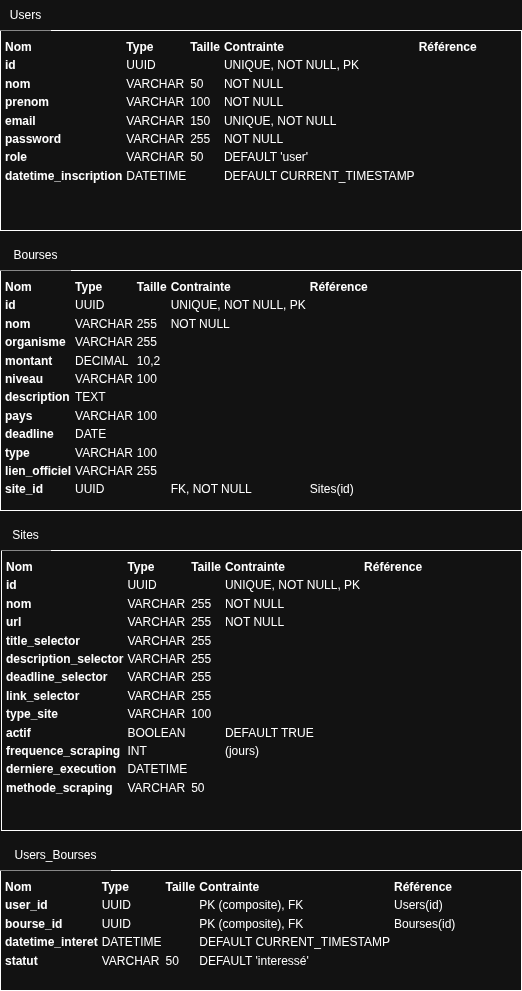

The diagram above was exported from draw.io. Its source (the exported page's mxGraphModel, read from the mxfile embedded in the PNG):
<mxGraphModel dx="1564" dy="2198" grid="1" gridSize="10" guides="1" tooltips="1" connect="1" arrows="1" fold="1" page="1" pageScale="1" pageWidth="827" pageHeight="1169" math="0" shadow="0">
  <root>
    <mxCell id="0" />
    <mxCell id="1" parent="0" />
    <mxCell id="82" parent="1" style="text;whiteSpace=wrap;html=1;strokeColor=default;fillColor=default;" value="&lt;table&gt;&lt;thead&gt;&lt;tr&gt;&lt;th&gt;Nom&lt;/th&gt;&lt;th&gt;Type&lt;/th&gt;&lt;th&gt;Taille&lt;/th&gt;&lt;th&gt;Contrainte&lt;/th&gt;&lt;th&gt;Référence&lt;/th&gt;&lt;/tr&gt;&lt;/thead&gt;&lt;tbody&gt;&lt;tr&gt;&lt;th scope=&quot;row&quot;&gt;id&lt;/th&gt;&lt;td&gt;UUID&lt;/td&gt;&lt;td&gt;&lt;/td&gt;&lt;td&gt;UNIQUE, NOT NULL, PK&lt;/td&gt;&lt;td&gt;&lt;/td&gt;&lt;/tr&gt;&lt;tr&gt;&lt;th scope=&quot;row&quot;&gt;nom&lt;/th&gt;&lt;td&gt;VARCHAR&lt;/td&gt;&lt;td&gt;50&lt;/td&gt;&lt;td&gt;NOT NULL&lt;/td&gt;&lt;td&gt;&lt;/td&gt;&lt;/tr&gt;&lt;tr&gt;&lt;th scope=&quot;row&quot;&gt;prenom&lt;/th&gt;&lt;td&gt;VARCHAR&lt;/td&gt;&lt;td&gt;100&lt;/td&gt;&lt;td&gt;NOT NULL&lt;/td&gt;&lt;td&gt;&lt;/td&gt;&lt;/tr&gt;&lt;tr&gt;&lt;th scope=&quot;row&quot;&gt;email&lt;/th&gt;&lt;td&gt;VARCHAR&lt;/td&gt;&lt;td&gt;150&lt;/td&gt;&lt;td&gt;UNIQUE, NOT NULL&lt;/td&gt;&lt;td&gt;&lt;/td&gt;&lt;/tr&gt;&lt;tr&gt;&lt;th scope=&quot;row&quot;&gt;password&lt;/th&gt;&lt;td&gt;VARCHAR&lt;/td&gt;&lt;td&gt;255&lt;/td&gt;&lt;td&gt;NOT NULL&lt;/td&gt;&lt;td&gt;&lt;/td&gt;&lt;/tr&gt;&lt;tr&gt;&lt;th scope=&quot;row&quot;&gt;role&lt;/th&gt;&lt;td&gt;VARCHAR&lt;/td&gt;&lt;td&gt;50&lt;/td&gt;&lt;td&gt;DEFAULT 'user'&lt;/td&gt;&lt;td&gt;&lt;/td&gt;&lt;/tr&gt;&lt;tr&gt;&lt;th scope=&quot;row&quot;&gt;datetime_inscription&lt;/th&gt;&lt;td&gt;DATETIME&lt;/td&gt;&lt;td&gt;&lt;/td&gt;&lt;td&gt;DEFAULT CURRENT_TIMESTAMP&lt;/td&gt;&lt;td&gt;&lt;/td&gt;&lt;/tr&gt;&lt;/tbody&gt;&lt;/table&gt;" vertex="1">
      <mxGeometry height="200" width="521" x="160" y="-1120" as="geometry" />
    </mxCell>
    <mxCell id="83" parent="1" style="text;whiteSpace=wrap;html=1;strokeColor=default;fillColor=default;" value="&lt;table&gt;&lt;thead&gt;&lt;tr&gt;&lt;th&gt;Nom&lt;/th&gt;&lt;th&gt;Type&lt;/th&gt;&lt;th&gt;Taille&lt;/th&gt;&lt;th&gt;Contrainte&lt;/th&gt;&lt;th&gt;Référence&lt;/th&gt;&lt;/tr&gt;&lt;/thead&gt;&lt;tbody&gt;&lt;tr&gt;&lt;th scope=&quot;row&quot;&gt;id&lt;/th&gt;&lt;td&gt;UUID&lt;/td&gt;&lt;td&gt;&lt;/td&gt;&lt;td&gt;UNIQUE, NOT NULL, PK&lt;/td&gt;&lt;td&gt;&lt;/td&gt;&lt;/tr&gt;&lt;tr&gt;&lt;th scope=&quot;row&quot;&gt;nom&lt;/th&gt;&lt;td&gt;VARCHAR&lt;/td&gt;&lt;td&gt;255&lt;/td&gt;&lt;td&gt;NOT NULL&lt;/td&gt;&lt;td&gt;&lt;/td&gt;&lt;/tr&gt;&lt;tr&gt;&lt;th scope=&quot;row&quot;&gt;organisme&lt;/th&gt;&lt;td&gt;VARCHAR&lt;/td&gt;&lt;td&gt;255&lt;/td&gt;&lt;td&gt;&lt;/td&gt;&lt;td&gt;&lt;/td&gt;&lt;/tr&gt;&lt;tr&gt;&lt;th scope=&quot;row&quot;&gt;montant&lt;/th&gt;&lt;td&gt;DECIMAL&lt;/td&gt;&lt;td&gt;10,2&lt;/td&gt;&lt;td&gt;&lt;/td&gt;&lt;td&gt;&lt;/td&gt;&lt;/tr&gt;&lt;tr&gt;&lt;th scope=&quot;row&quot;&gt;niveau&lt;/th&gt;&lt;td&gt;VARCHAR&lt;/td&gt;&lt;td&gt;100&lt;/td&gt;&lt;td&gt;&lt;/td&gt;&lt;td&gt;&lt;/td&gt;&lt;/tr&gt;&lt;tr&gt;&lt;th scope=&quot;row&quot;&gt;description&lt;/th&gt;&lt;td&gt;TEXT&lt;/td&gt;&lt;td&gt;&lt;/td&gt;&lt;td&gt;&lt;/td&gt;&lt;td&gt;&lt;/td&gt;&lt;/tr&gt;&lt;tr&gt;&lt;th scope=&quot;row&quot;&gt;pays&lt;/th&gt;&lt;td&gt;VARCHAR&lt;/td&gt;&lt;td&gt;100&lt;/td&gt;&lt;td&gt;&lt;/td&gt;&lt;td&gt;&lt;/td&gt;&lt;/tr&gt;&lt;tr&gt;&lt;th scope=&quot;row&quot;&gt;deadline&lt;/th&gt;&lt;td&gt;DATE&lt;/td&gt;&lt;td&gt;&lt;/td&gt;&lt;td&gt;&lt;/td&gt;&lt;td&gt;&lt;/td&gt;&lt;/tr&gt;&lt;tr&gt;&lt;th scope=&quot;row&quot;&gt;type&lt;/th&gt;&lt;td&gt;VARCHAR&lt;/td&gt;&lt;td&gt;100&lt;/td&gt;&lt;td&gt;&lt;/td&gt;&lt;td&gt;&lt;/td&gt;&lt;/tr&gt;&lt;tr&gt;&lt;th scope=&quot;row&quot;&gt;lien_officiel&lt;/th&gt;&lt;td&gt;VARCHAR&lt;/td&gt;&lt;td&gt;255&lt;/td&gt;&lt;td&gt;&lt;/td&gt;&lt;td&gt;&lt;/td&gt;&lt;/tr&gt;&lt;tr&gt;&lt;th scope=&quot;row&quot;&gt;site_id&lt;/th&gt;&lt;td&gt;UUID&lt;/td&gt;&lt;td&gt;&lt;/td&gt;&lt;td&gt;FK, NOT NULL&lt;/td&gt;&lt;td&gt;Sites(id)&lt;/td&gt;&lt;/tr&gt;&lt;/tbody&gt;&lt;/table&gt;" vertex="1">
      <mxGeometry height="240" width="521" x="160" y="-880" as="geometry" />
    </mxCell>
    <mxCell id="84" parent="1" style="text;whiteSpace=wrap;html=1;fillColor=default;strokeColor=default;" value="&lt;table&gt;&lt;thead&gt;&lt;tr&gt;&lt;th&gt;Nom&lt;/th&gt;&lt;th&gt;Type&lt;/th&gt;&lt;th&gt;Taille&lt;/th&gt;&lt;th&gt;Contrainte&lt;/th&gt;&lt;th&gt;Référence&lt;/th&gt;&lt;/tr&gt;&lt;/thead&gt;&lt;tbody&gt;&lt;tr&gt;&lt;th scope=&quot;row&quot;&gt;id&lt;/th&gt;&lt;td&gt;UUID&lt;/td&gt;&lt;td&gt;&lt;/td&gt;&lt;td&gt;UNIQUE, NOT NULL, PK&lt;/td&gt;&lt;td&gt;&lt;/td&gt;&lt;/tr&gt;&lt;tr&gt;&lt;th scope=&quot;row&quot;&gt;nom&lt;/th&gt;&lt;td&gt;VARCHAR&lt;/td&gt;&lt;td&gt;255&lt;/td&gt;&lt;td&gt;NOT NULL&lt;/td&gt;&lt;td&gt;&lt;/td&gt;&lt;/tr&gt;&lt;tr&gt;&lt;th scope=&quot;row&quot;&gt;url&lt;/th&gt;&lt;td&gt;VARCHAR&lt;/td&gt;&lt;td&gt;255&lt;/td&gt;&lt;td&gt;NOT NULL&lt;/td&gt;&lt;td&gt;&lt;/td&gt;&lt;/tr&gt;&lt;tr&gt;&lt;th scope=&quot;row&quot;&gt;title_selector&lt;/th&gt;&lt;td&gt;VARCHAR&lt;/td&gt;&lt;td&gt;255&lt;/td&gt;&lt;td&gt;&lt;/td&gt;&lt;td&gt;&lt;/td&gt;&lt;/tr&gt;&lt;tr&gt;&lt;th scope=&quot;row&quot;&gt;description_selector&lt;/th&gt;&lt;td&gt;VARCHAR&lt;/td&gt;&lt;td&gt;255&lt;/td&gt;&lt;td&gt;&lt;/td&gt;&lt;td&gt;&lt;/td&gt;&lt;/tr&gt;&lt;tr&gt;&lt;th scope=&quot;row&quot;&gt;deadline_selector&lt;/th&gt;&lt;td&gt;VARCHAR&lt;/td&gt;&lt;td&gt;255&lt;/td&gt;&lt;td&gt;&lt;/td&gt;&lt;td&gt;&lt;/td&gt;&lt;/tr&gt;&lt;tr&gt;&lt;th scope=&quot;row&quot;&gt;link_selector&lt;/th&gt;&lt;td&gt;VARCHAR&lt;/td&gt;&lt;td&gt;255&lt;/td&gt;&lt;td&gt;&lt;/td&gt;&lt;td&gt;&lt;/td&gt;&lt;/tr&gt;&lt;tr&gt;&lt;th scope=&quot;row&quot;&gt;type_site&lt;/th&gt;&lt;td&gt;VARCHAR&lt;/td&gt;&lt;td&gt;100&lt;/td&gt;&lt;td&gt;&lt;/td&gt;&lt;td&gt;&lt;/td&gt;&lt;/tr&gt;&lt;tr&gt;&lt;th scope=&quot;row&quot;&gt;actif&lt;/th&gt;&lt;td&gt;BOOLEAN&lt;/td&gt;&lt;td&gt;&lt;/td&gt;&lt;td&gt;DEFAULT TRUE&lt;/td&gt;&lt;td&gt;&lt;/td&gt;&lt;/tr&gt;&lt;tr&gt;&lt;th scope=&quot;row&quot;&gt;frequence_scraping&lt;/th&gt;&lt;td&gt;INT&lt;/td&gt;&lt;td&gt;&lt;/td&gt;&lt;td&gt;(jours)&lt;/td&gt;&lt;td&gt;&lt;/td&gt;&lt;/tr&gt;&lt;tr&gt;&lt;th scope=&quot;row&quot;&gt;derniere_execution&lt;/th&gt;&lt;td&gt;DATETIME&lt;/td&gt;&lt;td&gt;&lt;/td&gt;&lt;td&gt;&lt;/td&gt;&lt;td&gt;&lt;/td&gt;&lt;/tr&gt;&lt;tr&gt;&lt;th scope=&quot;row&quot;&gt;methode_scraping&lt;/th&gt;&lt;td&gt;VARCHAR&lt;/td&gt;&lt;td&gt;50&lt;/td&gt;&lt;td&gt;&lt;/td&gt;&lt;td&gt;&lt;/td&gt;&lt;/tr&gt;&lt;/tbody&gt;&lt;/table&gt;" vertex="1">
      <mxGeometry height="280" width="520" x="161" y="-600" as="geometry" />
    </mxCell>
    <mxCell id="85" parent="1" style="text;whiteSpace=wrap;html=1;fillColor=default;gradientColor=none;strokeColor=default;" value="&lt;table&gt;&lt;thead&gt;&lt;tr&gt;&lt;th&gt;Nom&lt;/th&gt;&lt;th&gt;Type&lt;/th&gt;&lt;th&gt;Taille&lt;/th&gt;&lt;th&gt;Contrainte&lt;/th&gt;&lt;th&gt;Référence&lt;/th&gt;&lt;/tr&gt;&lt;/thead&gt;&lt;tbody&gt;&lt;tr&gt;&lt;th scope=&quot;row&quot;&gt;user_id&lt;/th&gt;&lt;td&gt;UUID&lt;/td&gt;&lt;td&gt;&lt;/td&gt;&lt;td&gt;PK (composite), FK&lt;/td&gt;&lt;td&gt;Users(id)&lt;/td&gt;&lt;/tr&gt;&lt;tr&gt;&lt;th scope=&quot;row&quot;&gt;bourse_id&lt;/th&gt;&lt;td&gt;UUID&lt;/td&gt;&lt;td&gt;&lt;/td&gt;&lt;td&gt;PK (composite), FK&lt;/td&gt;&lt;td&gt;Bourses(id)&lt;/td&gt;&lt;/tr&gt;&lt;tr&gt;&lt;th scope=&quot;row&quot;&gt;datetime_interet&lt;/th&gt;&lt;td&gt;DATETIME&lt;/td&gt;&lt;td&gt;&lt;/td&gt;&lt;td&gt;DEFAULT CURRENT_TIMESTAMP&lt;/td&gt;&lt;td&gt;&lt;/td&gt;&lt;/tr&gt;&lt;tr&gt;&lt;th scope=&quot;row&quot;&gt;statut&lt;/th&gt;&lt;td&gt;VARCHAR&lt;/td&gt;&lt;td&gt;50&lt;/td&gt;&lt;td&gt;DEFAULT 'interessé'&lt;/td&gt;&lt;td&gt;&lt;/td&gt;&lt;/tr&gt;&lt;/tbody&gt;&lt;/table&gt;" vertex="1">
      <mxGeometry height="120" width="521" x="160" y="-280" as="geometry" />
    </mxCell>
    <mxCell id="86" parent="1" style="text;html=1;align=center;verticalAlign=middle;resizable=0;points=[];autosize=1;strokeColor=none;fillColor=default;" value="Users" vertex="1">
      <mxGeometry height="30" width="50" x="160" y="-1150" as="geometry" />
    </mxCell>
    <mxCell id="87" parent="1" style="text;html=1;align=center;verticalAlign=middle;resizable=0;points=[];autosize=1;strokeColor=none;fillColor=default;" value="Bourses" vertex="1">
      <mxGeometry height="30" width="70" x="160" y="-910" as="geometry" />
    </mxCell>
    <mxCell id="88" parent="1" style="text;html=1;align=center;verticalAlign=middle;resizable=0;points=[];autosize=1;strokeColor=none;fillColor=default;" value="Sites" vertex="1">
      <mxGeometry height="30" width="50" x="160" y="-630" as="geometry" />
    </mxCell>
    <mxCell id="89" parent="1" style="text;html=1;align=center;verticalAlign=middle;resizable=0;points=[];autosize=1;strokeColor=none;fillColor=default;" value="Users_Bourses" vertex="1">
      <mxGeometry height="30" width="110" x="160" y="-310" as="geometry" />
    </mxCell>
  </root>
</mxGraphModel>